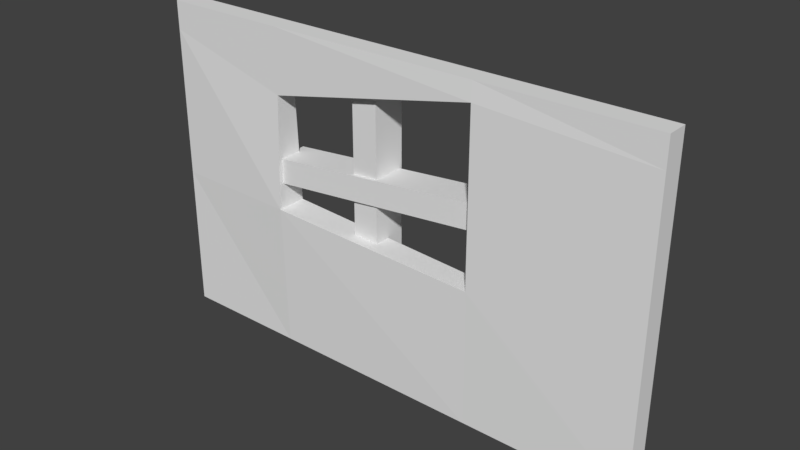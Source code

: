 # Source: Windowed_wall.blend  (saved by Blender 2.79.0; exported with 4.5.12 LTS)
import bpy
from mathutils import Matrix  # noqa: F401  (used for matrix-valued properties, if any)

bpy.ops.wm.read_factory_settings(use_empty=True)
scene = bpy.context.scene
scene.name = 'Scene'

# ---- collections
col_collection_1 = bpy.data.collections.new('Collection 1'); scene.collection.children.link(col_collection_1)

# ---- materials (node trees are filled in below, after node groups)
mat_material = bpy.data.materials.new('Material')
mat_material.alpha_threshold = 0.0
mat_material.use_transparent_shadow = False
mat_material.roughness = 0.5
mat_material.line_color = (0.0, 0.0, 0.0, 1.0)

# ---- material node trees

# ---- world
world_world = bpy.data.worlds.new('World'); scene.world = world_world
world_world.color = (0.05088, 0.05088, 0.05088)
world_world.use_sun_shadow = False
world_world.sun_shadow_jitter_overblur = 0.0
world_world.cycles.sampling_method = 'MANUAL'

# ---- meshes
me_cube_002 = bpy.data.meshes.new('Cube.002')
me_cube_002.from_pydata([(-1.627, 4.322, -0.6648), (-1.66, 4.321, -0.2566), (-1.652, 4.891, -0.6649), (-1.684, 4.89, -0.2567), (2.133, 4.478, -0.3783), (2.101, 4.476, 0.02994), (2.109, 5.046, -0.3783), (2.077, 5.045, 0.02992)], [], [(0, 1, 3, 2), (2, 3, 7, 6), (6, 7, 5, 4), (4, 5, 1, 0), (2, 6, 4, 0), (7, 3, 1, 5)])
me_cube_002.use_remesh_preserve_volume = False
me_cube_002.use_remesh_preserve_attributes = False
me_cube_002.use_mirror_vertex_groups = False
me_cube_002.update()
me_cube_001 = bpy.data.meshes.new('Cube.001')
me_cube_001.from_pydata([(-0.2168, -0.2845, -1.385), (-0.2168, -0.2845, 1.385), (-0.2168, 0.2845, -1.385), (-0.2168, 0.2845, 1.385), (0.2168, -0.2845, -1.385), (0.2168, -0.2845, 1.385), (0.2168, 0.2845, -1.385), (0.2168, 0.2845, 1.385)], [], [(0, 1, 3, 2), (2, 3, 7, 6), (6, 7, 5, 4), (4, 5, 1, 0), (2, 6, 4, 0), (7, 3, 1, 5)])
me_cube_001.use_remesh_preserve_volume = False
me_cube_001.use_remesh_preserve_attributes = False
me_cube_001.use_mirror_vertex_groups = False
me_cube_001.update()
me_cube = bpy.data.meshes.new('Cube')
me_cube.from_pydata([(4.361, 0.1761, -3.108), (4.361, -0.1761, -3.108), (-4.058, -0.1761, -3.108), (-4.058, 0.1761, -3.108), (4.361, 0.1761, 2.209), (4.361, -0.1761, 2.209), (-4.058, -0.1761, 2.209), (-4.058, 0.1761, 2.209), (-1.924, 0.1761, -3.108), (-1.924, -0.1761, -3.108), (-1.924, 0.1761, 2.209), (-1.924, -0.1761, 2.209), (1.62, 0.1761, -3.108), (1.62, -0.1761, -3.108), (1.62, 0.1761, 2.209), (1.62, -0.1761, 2.209), (4.361, 0.1761, 1.748), (4.361, -0.1761, 1.748), (-4.058, -0.1761, 1.748), (-4.058, 0.1761, 1.748), (-1.924, 0.1761, 1.157), (-1.924, -0.1761, 1.157), (1.62, -0.1999, 1.913), (1.62, 0.1999, 1.913), (-1.924, -0.2498, -0.7013), (1.62, -0.1999, -0.8668), (4.361, 0.1761, -0.7013), (4.361, -0.1761, -0.7013), (-4.058, -0.1761, -0.7013), (-4.058, 0.1761, -0.7013), (-1.924, 0.2498, -0.7013), (1.62, 0.1999, -0.8668)], [], [(8, 9, 2, 3), (10, 7, 6, 11), (16, 4, 5, 17), (21, 11, 6, 18), (18, 6, 7, 19), (30, 8, 3, 29), (31, 12, 8, 30), (22, 15, 11, 21), (14, 10, 11, 15), (12, 13, 9, 8), (0, 1, 13, 12), (4, 14, 15, 5), (17, 5, 15, 22), (26, 0, 12, 31), (4, 16, 23, 14), (27, 17, 22, 25), (21, 20, 23, 22), (14, 23, 20, 10), (10, 20, 19, 7), (28, 18, 19, 29), (24, 21, 18, 28), (26, 16, 17, 27), (0, 26, 27, 1), (9, 24, 28, 2), (2, 28, 29, 3), (13, 25, 24, 9), (1, 27, 25, 13), (16, 26, 31, 23), (30, 20, 21, 24), (20, 30, 29, 19), (24, 25, 31, 30), (31, 25, 22, 23)])
me_cube.materials.append(mat_material)
me_cube.use_remesh_preserve_volume = False
me_cube.use_remesh_preserve_attributes = False
me_cube.use_mirror_vertex_groups = False
me_cube.update()

# ---- objects
ob_cube_002 = bpy.data.objects.new('Cube.002', me_cube_002)
ob_cube_001 = bpy.data.objects.new('Cube.001', me_cube_001)
ob_cube = bpy.data.objects.new('Cube', me_cube)

# ---- transforms, parenting, visibility, modifiers, constraints
ob_cube_002.location = (0.8715, -4.314, 3.482)
ob_cube_002.lineart.crease_threshold = 0.0
ob_cube_001.location = (0.8715, 0.4123, 3.482)
ob_cube_001.lineart.crease_threshold = 0.0
ob_cube.location = (1.218, 0.1616, 3.108)
ob_cube.lock_rotations_4d = False
ob_cube.empty_display_type = 'ARROWS'
ob_cube.lineart.crease_threshold = 0.0

# ---- collection membership
col_collection_1.objects.link(ob_cube_002)
col_collection_1.objects.link(ob_cube_001)
col_collection_1.objects.link(ob_cube)

# ---- scene / render settings (as saved in the file)
scene.frame_start = 1; scene.frame_end = 250; scene.frame_set(1)
scene.render.engine = 'BLENDER_EEVEE_NEXT'
scene.render.resolution_percentage = 50
scene.render.dither_intensity = 0.0
scene.cycles.use_denoising = False
scene.cycles.samples = 128
scene.cycles.sampling_pattern = 'TABULATED_SOBOL'
scene.cycles.use_adaptive_sampling = False
scene.cycles.use_light_tree = False
scene.cycles.blur_glossy = 0.0
scene.cycles.sample_clamp_indirect = 0.0
scene.view_settings.view_transform = 'Standard'
bpy.context.view_layer.update()

# ---- added for rendering (the .blend has no active camera and no usable light): camera, sun
cam_auto = bpy.data.cameras.new('AutoCamera')
cam_auto.lens = 50.0
cam_auto.sensor_width = 36.0
cam_auto.clip_end = 1000.0
ob_auto_camera = bpy.data.objects.new('AutoCamera', cam_auto)
scene.collection.objects.link(ob_auto_camera)
ob_auto_camera.location = (10.6143, -10.771, 10.0535)
ob_auto_camera.rotation_euler = (1.09748, -7.21219e-08, 0.694738)
scene.camera = ob_auto_camera
light_auto_sun = bpy.data.lights.new('AutoSun', 'SUN')
light_auto_sun.energy = 3.0
light_auto_sun.angle = 0.0523599
ob_auto_sun = bpy.data.objects.new('AutoSun', light_auto_sun)
scene.collection.objects.link(ob_auto_sun)
ob_auto_sun.rotation_euler = (0.872665, 0.174533, 0.523599)
bpy.context.view_layer.update()
